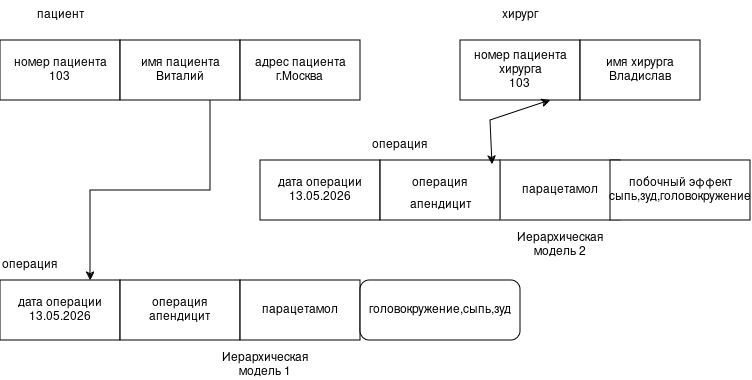

The diagram above was exported from draw.io. Its source (the exported page's mxGraphModel, read from the mxfile embedded in the PNG):
<mxGraphModel dx="1414" dy="671" grid="1" gridSize="10" guides="1" tooltips="1" connect="1" arrows="1" fold="1" page="1" pageScale="1" pageWidth="827" pageHeight="1169" math="0" shadow="0">
  <root>
    <mxCell id="0" />
    <mxCell id="1" parent="0" />
    <mxCell id="CP0XpsuzLxNjdXqTvXGN-1" parent="1" style="rounded=0;whiteSpace=wrap;html=1;" value="&lt;div&gt;номер пациента&lt;/div&gt;&lt;div&gt;103&lt;br&gt;&lt;/div&gt;" vertex="1">
      <mxGeometry height="60" width="120" x="80" y="100" as="geometry" />
    </mxCell>
    <mxCell id="CP0XpsuzLxNjdXqTvXGN-2" parent="1" style="rounded=0;whiteSpace=wrap;html=1;" value="&lt;div&gt;имя пациента&lt;/div&gt;&lt;div&gt;Виталий&lt;br&gt;&lt;/div&gt;" vertex="1">
      <mxGeometry height="60" width="120" x="200" y="100" as="geometry" />
    </mxCell>
    <mxCell id="CP0XpsuzLxNjdXqTvXGN-3" parent="1" style="rounded=0;whiteSpace=wrap;html=1;" value="&lt;div&gt;адрес пациента&lt;/div&gt;&lt;div&gt;г.Москва&lt;br&gt;&lt;/div&gt;" vertex="1">
      <mxGeometry height="60" width="120" x="320" y="100" as="geometry" />
    </mxCell>
    <mxCell id="CP0XpsuzLxNjdXqTvXGN-4" parent="1" style="rounded=0;whiteSpace=wrap;html=1;" value="&lt;div&gt;номер пациента хирурга&lt;/div&gt;&lt;div&gt;103&lt;br&gt;&lt;/div&gt;" vertex="1">
      <mxGeometry height="60" width="120" x="540" y="100" as="geometry" />
    </mxCell>
    <mxCell id="CP0XpsuzLxNjdXqTvXGN-5" parent="1" style="rounded=0;whiteSpace=wrap;html=1;" value="&lt;div&gt;дата операции&lt;/div&gt;&lt;div&gt;13.05.2026&lt;br&gt;&lt;/div&gt;" vertex="1">
      <mxGeometry height="60" width="120" x="80" y="340" as="geometry" />
    </mxCell>
    <mxCell id="CP0XpsuzLxNjdXqTvXGN-6" parent="1" style="rounded=0;whiteSpace=wrap;html=1;" value="&lt;div&gt;операция&lt;/div&gt;&lt;div&gt;апендицит&lt;br&gt;&lt;/div&gt;" vertex="1">
      <mxGeometry height="60" width="120" x="200" y="340" as="geometry" />
    </mxCell>
    <mxCell id="CP0XpsuzLxNjdXqTvXGN-7" parent="1" style="rounded=0;whiteSpace=wrap;html=1;" value="парацетамол" vertex="1">
      <mxGeometry height="60" width="120" x="320" y="340" as="geometry" />
    </mxCell>
    <mxCell id="CP0XpsuzLxNjdXqTvXGN-28" edge="1" parent="1" source="CP0XpsuzLxNjdXqTvXGN-2" style="edgeStyle=orthogonalEdgeStyle;rounded=0;orthogonalLoop=1;jettySize=auto;html=1;entryX=0.75;entryY=0;entryDx=0;entryDy=0;exitX=0.75;exitY=1;exitDx=0;exitDy=0;" target="CP0XpsuzLxNjdXqTvXGN-5">
      <mxGeometry relative="1" as="geometry" />
    </mxCell>
    <mxCell id="CP0XpsuzLxNjdXqTvXGN-30" edge="1" parent="1" source="CP0XpsuzLxNjdXqTvXGN-9" style="edgeStyle=orthogonalEdgeStyle;rounded=0;orthogonalLoop=1;jettySize=auto;html=1;exitX=0;exitY=0.75;exitDx=0;exitDy=0;">
      <mxGeometry relative="1" as="geometry">
        <mxPoint x="400" y="265" as="targetPoint" />
      </mxGeometry>
    </mxCell>
    <mxCell id="CP0XpsuzLxNjdXqTvXGN-8" parent="1" style="rounded=0;whiteSpace=wrap;html=1;" value="&lt;div&gt;дата операции&lt;/div&gt;&lt;div&gt;13.05.2026&lt;br&gt;&lt;/div&gt;" vertex="1">
      <mxGeometry height="60" width="120" x="340" y="220" as="geometry" />
    </mxCell>
    <mxCell id="CP0XpsuzLxNjdXqTvXGN-10" parent="1" style="rounded=0;whiteSpace=wrap;html=1;" value="парацетамол" vertex="1">
      <mxGeometry height="60" width="120" x="580" y="220" as="geometry" />
    </mxCell>
    <mxCell id="CP0XpsuzLxNjdXqTvXGN-17" parent="1" style="text;html=1;whiteSpace=wrap;strokeColor=none;fillColor=none;align=center;verticalAlign=middle;rounded=0;" value="пациент" vertex="1">
      <mxGeometry height="30" width="60" x="110" y="60" as="geometry" />
    </mxCell>
    <mxCell id="CP0XpsuzLxNjdXqTvXGN-18" edge="1" parent="1" source="CP0XpsuzLxNjdXqTvXGN-17" style="edgeStyle=orthogonalEdgeStyle;rounded=0;orthogonalLoop=1;jettySize=auto;html=1;exitX=0.5;exitY=1;exitDx=0;exitDy=0;" target="CP0XpsuzLxNjdXqTvXGN-17">
      <mxGeometry relative="1" as="geometry" />
    </mxCell>
    <mxCell id="CP0XpsuzLxNjdXqTvXGN-21" parent="1" style="text;html=1;whiteSpace=wrap;strokeColor=none;fillColor=none;align=center;verticalAlign=middle;rounded=0;" value="хирург" vertex="1">
      <mxGeometry height="30" width="60" x="570" y="60" as="geometry" />
    </mxCell>
    <mxCell id="CP0XpsuzLxNjdXqTvXGN-22" parent="1" style="text;html=1;whiteSpace=wrap;strokeColor=none;fillColor=none;align=center;verticalAlign=middle;rounded=0;" value="операция" vertex="1">
      <mxGeometry height="30" width="60" x="450" y="190" as="geometry" />
    </mxCell>
    <mxCell id="CP0XpsuzLxNjdXqTvXGN-23" parent="1" style="text;html=1;whiteSpace=wrap;strokeColor=none;fillColor=none;align=center;verticalAlign=middle;rounded=0;" value="операция" vertex="1">
      <mxGeometry height="30" width="60" x="80" y="310" as="geometry" />
    </mxCell>
    <mxCell id="CP0XpsuzLxNjdXqTvXGN-24" parent="1" style="rounded=1;whiteSpace=wrap;html=1;" value="головокружение,сыпь,зуд" vertex="1">
      <mxGeometry height="60" width="160" x="440" y="340" as="geometry" />
    </mxCell>
    <mxCell id="CP0XpsuzLxNjdXqTvXGN-29" parent="1" style="rounded=0;whiteSpace=wrap;html=1;" value="&lt;div&gt;имя хирурга&lt;/div&gt;&lt;div&gt;Владислав&lt;br&gt;&lt;/div&gt;" vertex="1">
      <mxGeometry height="60" width="120" x="660" y="100" as="geometry" />
    </mxCell>
    <mxCell id="CP0XpsuzLxNjdXqTvXGN-31" edge="1" parent="1" source="CP0XpsuzLxNjdXqTvXGN-8" style="edgeStyle=orthogonalEdgeStyle;rounded=0;orthogonalLoop=1;jettySize=auto;html=1;exitX=0.5;exitY=1;exitDx=0;exitDy=0;" target="CP0XpsuzLxNjdXqTvXGN-8">
      <mxGeometry relative="1" as="geometry" />
    </mxCell>
    <mxCell id="CP0XpsuzLxNjdXqTvXGN-9" parent="1" style="rounded=0;whiteSpace=wrap;html=1;" value="&lt;div&gt;операция&lt;/div&gt;&lt;div&gt;&lt;br&gt;&lt;/div&gt;" vertex="1">
      <mxGeometry height="60" width="120" x="460" y="220" as="geometry" />
    </mxCell>
    <mxCell id="CP0XpsuzLxNjdXqTvXGN-34" parent="1" style="rounded=0;whiteSpace=wrap;html=1;" value="&lt;div&gt;побочный эффект&lt;/div&gt;&lt;div&gt;сыпь,зуд,головокружение&lt;br&gt;&lt;/div&gt;" vertex="1">
      <mxGeometry height="60" width="140" x="690" y="220" as="geometry" />
    </mxCell>
    <mxCell id="CP0XpsuzLxNjdXqTvXGN-35" parent="1" style="text;html=1;whiteSpace=wrap;strokeColor=none;fillColor=none;align=center;verticalAlign=middle;rounded=0;" value="апендицит" vertex="1">
      <mxGeometry height="30" width="60" x="490" y="250" as="geometry" />
    </mxCell>
    <mxCell id="CP0XpsuzLxNjdXqTvXGN-36" parent="1" style="text;html=1;whiteSpace=wrap;strokeColor=none;fillColor=none;align=center;verticalAlign=middle;rounded=0;" value="Иерархическая модель 2" vertex="1">
      <mxGeometry height="30" width="60" x="610" y="290" as="geometry" />
    </mxCell>
    <mxCell id="CP0XpsuzLxNjdXqTvXGN-37" parent="1" style="text;html=1;whiteSpace=wrap;strokeColor=none;fillColor=none;align=center;verticalAlign=middle;rounded=0;" value="Иерархическая модель 1" vertex="1">
      <mxGeometry height="30" width="130" x="280" y="410" as="geometry" />
    </mxCell>
    <mxCell id="CP0XpsuzLxNjdXqTvXGN-39" edge="1" parent="1" source="CP0XpsuzLxNjdXqTvXGN-9" style="endArrow=classic;startArrow=classic;html=1;rounded=0;entryX=0.75;entryY=1;entryDx=0;entryDy=0;exitX=0.933;exitY=0.067;exitDx=0;exitDy=0;exitPerimeter=0;" target="CP0XpsuzLxNjdXqTvXGN-4" value="">
      <mxGeometry height="50" relative="1" width="50" as="geometry">
        <Array as="points">
          <mxPoint x="570" y="180" />
        </Array>
        <mxPoint x="390" y="280" as="sourcePoint" />
        <mxPoint x="440" y="230" as="targetPoint" />
      </mxGeometry>
    </mxCell>
  </root>
</mxGraphModel>